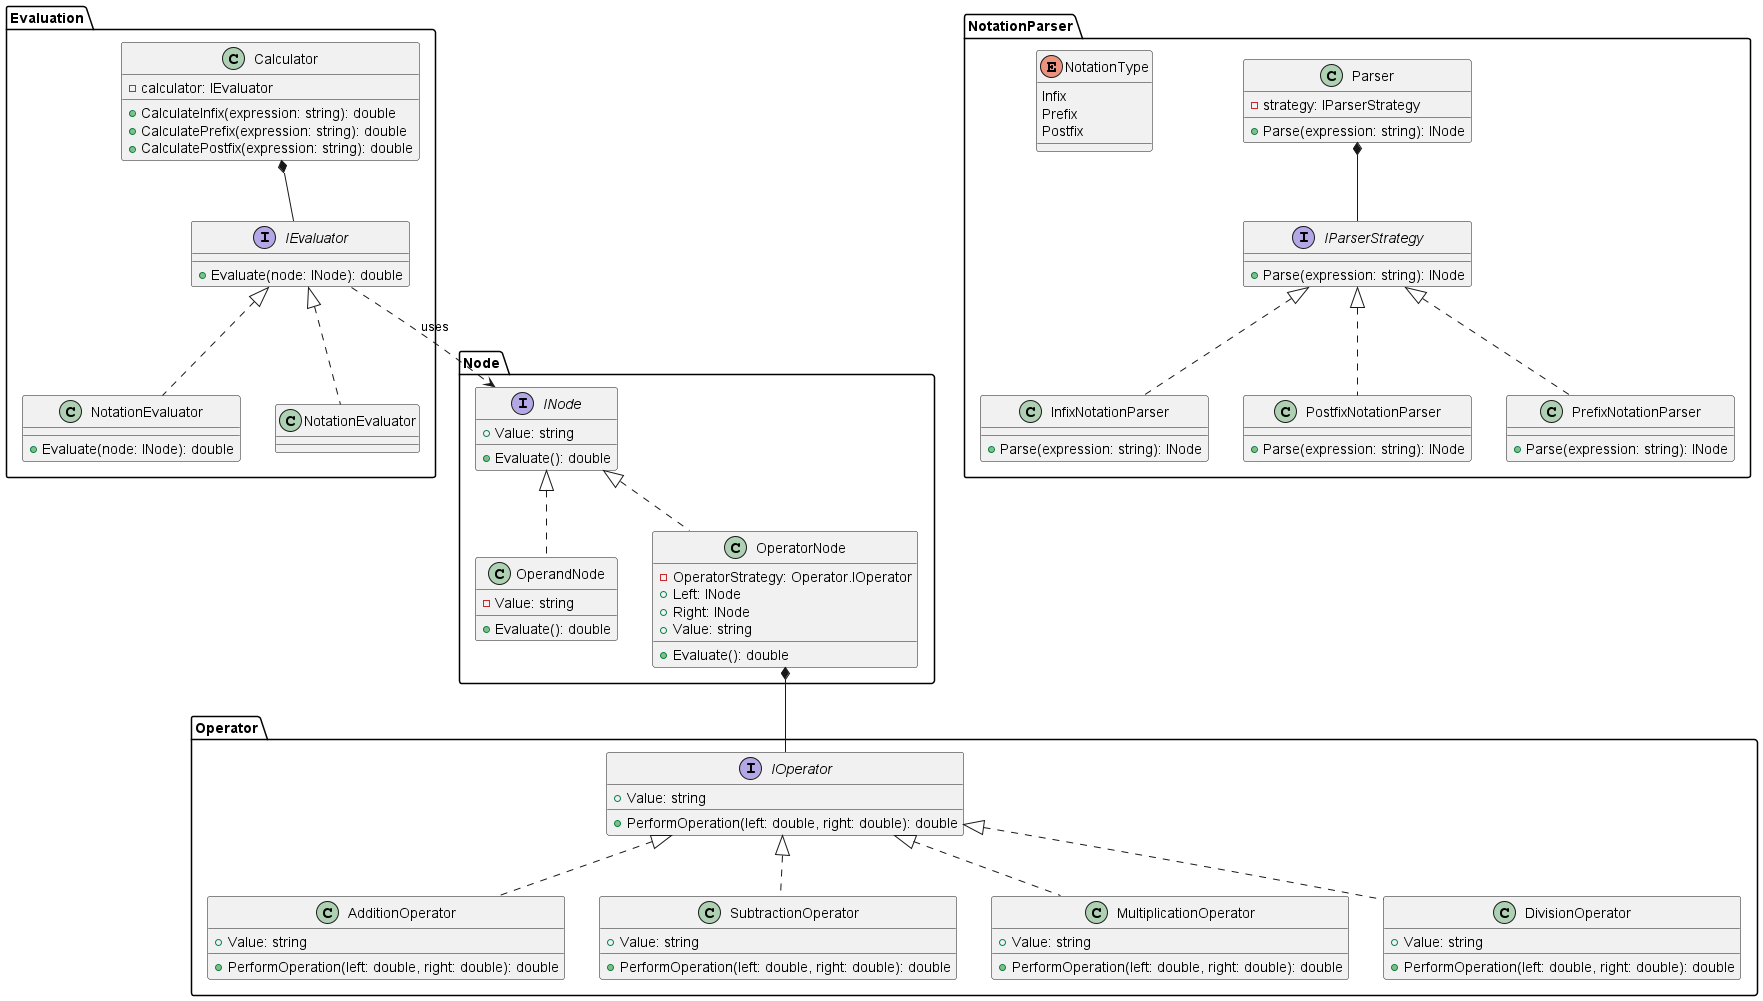

The diagram above was rendered by PlantUML. Its source (embedded in the PNG):
@startuml

package Evaluation {
  interface IEvaluator {
    +Evaluate(node: INode): double
  }

  class Calculator {
    -calculator: IEvaluator
    +CalculateInfix(expression: string): double
    +CalculatePrefix(expression: string): double
    +CalculatePostfix(expression: string): double
  }

  class NotationEvaluator implements IEvaluator {
    +Evaluate(node: INode): double
  }
}

package Node {
  interface INode {
    +Value: string
    +Evaluate(): double
  }

  class OperandNode {
    -Value: string
    +Evaluate(): double
  }

  class OperatorNode {
    -OperatorStrategy: Operator.IOperator
    +Left: INode
    +Right: INode
    +Value: string
    +Evaluate(): double
  }
}

package Operator {
  interface IOperator {
    +Value: string
    +PerformOperation(left: double, right: double): double
  }

  class AdditionOperator {
    +Value: string
    +PerformOperation(left: double, right: double): double
  }

  class SubtractionOperator {
    +Value: string
    +PerformOperation(left: double, right: double): double
  }

  class MultiplicationOperator {
    +Value: string
    +PerformOperation(left: double, right: double): double
  }

  class DivisionOperator {
    +Value: string
    +PerformOperation(left: double, right: double): double
  }
}

package NotationParser {
  interface IParserStrategy {
    +Parse(expression: string): INode
  }

  class InfixNotationParser {
    +Parse(expression: string): INode
  }

  class PostfixNotationParser {
    +Parse(expression: string): INode
  }

  class PrefixNotationParser {
    +Parse(expression: string): INode
  }

  class Parser {
    -strategy: IParserStrategy
    +Parse(expression: string): INode
  }

  enum NotationType {
    Infix
    Prefix
    Postfix
  }
}

INode <|.. OperandNode
INode <|.. OperatorNode
IOperator <|.. AdditionOperator
IOperator <|.. SubtractionOperator
IOperator <|.. MultiplicationOperator
IOperator <|.. DivisionOperator
IEvaluator <|.. Evaluation.NotationEvaluator
IParserStrategy <|.. InfixNotationParser
IParserStrategy <|.. PostfixNotationParser
IParserStrategy <|.. PrefixNotationParser
OperatorNode *-- IOperator
Parser *-- IParserStrategy
Calculator *-- IEvaluator
IEvaluator ..> INode : uses

@enduml